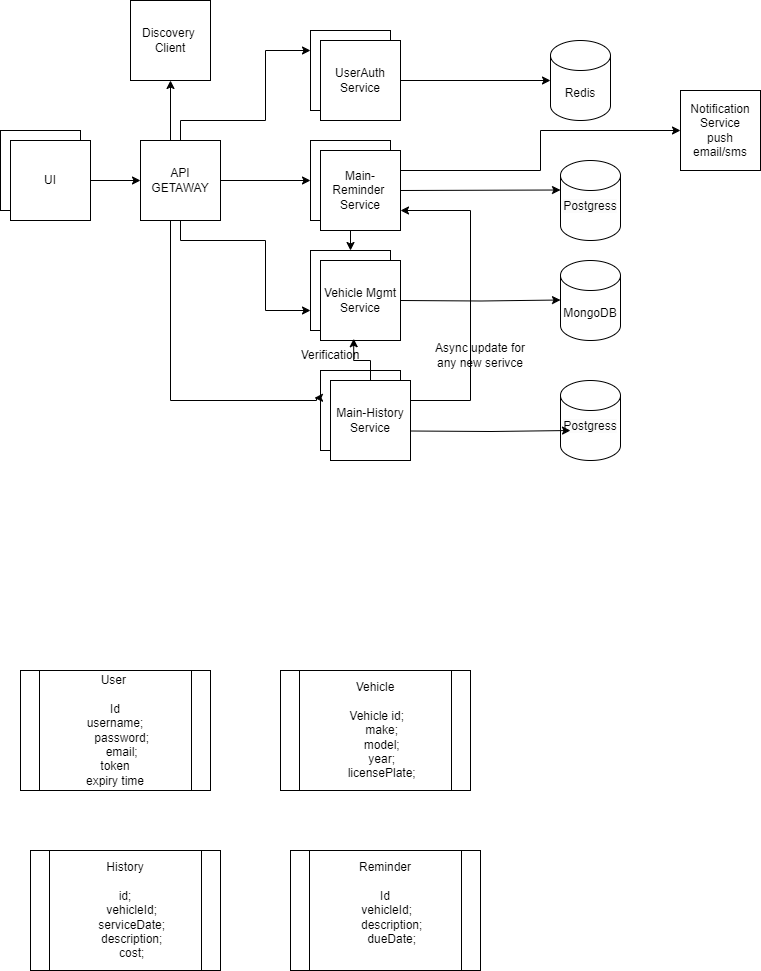

The diagram above was exported from draw.io. Its source (the exported page's mxGraphModel, read from the mxfile embedded in the PNG):
<mxGraphModel dx="1290" dy="603" grid="1" gridSize="10" guides="1" tooltips="1" connect="1" arrows="1" fold="1" page="1" pageScale="1" pageWidth="827" pageHeight="1169" math="0" shadow="0">
  <root>
    <mxCell id="0" />
    <mxCell id="1" parent="0" />
    <mxCell id="eRxiJ7V-nNIqKIoM_gBK-1" value="" style="whiteSpace=wrap;html=1;aspect=fixed;" parent="1" vertex="1">
      <mxGeometry x="40" y="200" width="80" height="80" as="geometry" />
    </mxCell>
    <mxCell id="eRxiJ7V-nNIqKIoM_gBK-2" value="UI" style="whiteSpace=wrap;html=1;aspect=fixed;" parent="1" vertex="1">
      <mxGeometry x="50" y="210" width="80" height="80" as="geometry" />
    </mxCell>
    <mxCell id="eRxiJ7V-nNIqKIoM_gBK-3" value="" style="endArrow=classic;html=1;rounded=0;exitX=1;exitY=0.5;exitDx=0;exitDy=0;" parent="1" source="eRxiJ7V-nNIqKIoM_gBK-2" target="eRxiJ7V-nNIqKIoM_gBK-4" edge="1">
      <mxGeometry width="50" height="50" relative="1" as="geometry">
        <mxPoint x="390" y="320" as="sourcePoint" />
        <mxPoint x="190" y="250" as="targetPoint" />
      </mxGeometry>
    </mxCell>
    <mxCell id="eRxiJ7V-nNIqKIoM_gBK-16" style="edgeStyle=orthogonalEdgeStyle;rounded=0;orthogonalLoop=1;jettySize=auto;html=1;entryX=0;entryY=0.5;entryDx=0;entryDy=0;" parent="1" source="eRxiJ7V-nNIqKIoM_gBK-4" target="eRxiJ7V-nNIqKIoM_gBK-8" edge="1">
      <mxGeometry relative="1" as="geometry" />
    </mxCell>
    <mxCell id="eRxiJ7V-nNIqKIoM_gBK-17" style="edgeStyle=orthogonalEdgeStyle;rounded=0;orthogonalLoop=1;jettySize=auto;html=1;entryX=0;entryY=0.25;entryDx=0;entryDy=0;" parent="1" source="eRxiJ7V-nNIqKIoM_gBK-4" target="eRxiJ7V-nNIqKIoM_gBK-5" edge="1">
      <mxGeometry relative="1" as="geometry">
        <Array as="points">
          <mxPoint x="220" y="190" />
          <mxPoint x="305" y="190" />
          <mxPoint x="305" y="120" />
        </Array>
      </mxGeometry>
    </mxCell>
    <mxCell id="eRxiJ7V-nNIqKIoM_gBK-18" style="edgeStyle=orthogonalEdgeStyle;rounded=0;orthogonalLoop=1;jettySize=auto;html=1;entryX=0;entryY=0.75;entryDx=0;entryDy=0;" parent="1" source="eRxiJ7V-nNIqKIoM_gBK-4" target="eRxiJ7V-nNIqKIoM_gBK-10" edge="1">
      <mxGeometry relative="1" as="geometry">
        <mxPoint x="220" y="390" as="targetPoint" />
        <Array as="points">
          <mxPoint x="220" y="310" />
          <mxPoint x="305" y="310" />
          <mxPoint x="305" y="380" />
        </Array>
      </mxGeometry>
    </mxCell>
    <mxCell id="eRxiJ7V-nNIqKIoM_gBK-31" style="edgeStyle=orthogonalEdgeStyle;rounded=0;orthogonalLoop=1;jettySize=auto;html=1;entryX=0.5;entryY=1;entryDx=0;entryDy=0;" parent="1" source="eRxiJ7V-nNIqKIoM_gBK-4" target="eRxiJ7V-nNIqKIoM_gBK-30" edge="1">
      <mxGeometry relative="1" as="geometry">
        <Array as="points">
          <mxPoint x="210" y="210" />
          <mxPoint x="210" y="210" />
        </Array>
      </mxGeometry>
    </mxCell>
    <mxCell id="eRxiJ7V-nNIqKIoM_gBK-4" value="API GETAWAY" style="whiteSpace=wrap;html=1;aspect=fixed;" parent="1" vertex="1">
      <mxGeometry x="180" y="210" width="80" height="80" as="geometry" />
    </mxCell>
    <mxCell id="eRxiJ7V-nNIqKIoM_gBK-5" value="" style="whiteSpace=wrap;html=1;aspect=fixed;" parent="1" vertex="1">
      <mxGeometry x="350" y="100" width="80" height="80" as="geometry" />
    </mxCell>
    <mxCell id="eRxiJ7V-nNIqKIoM_gBK-6" value="" style="whiteSpace=wrap;html=1;aspect=fixed;" parent="1" vertex="1">
      <mxGeometry x="360" y="110" width="80" height="80" as="geometry" />
    </mxCell>
    <mxCell id="eRxiJ7V-nNIqKIoM_gBK-26" style="edgeStyle=orthogonalEdgeStyle;rounded=0;orthogonalLoop=1;jettySize=auto;html=1;" parent="1" source="eRxiJ7V-nNIqKIoM_gBK-7" target="eRxiJ7V-nNIqKIoM_gBK-20" edge="1">
      <mxGeometry relative="1" as="geometry" />
    </mxCell>
    <mxCell id="eRxiJ7V-nNIqKIoM_gBK-7" value="UserAuth&lt;br style=&quot;border-color: var(--border-color);&quot;&gt;Service" style="whiteSpace=wrap;html=1;aspect=fixed;" parent="1" vertex="1">
      <mxGeometry x="360" y="110" width="80" height="80" as="geometry" />
    </mxCell>
    <mxCell id="eRxiJ7V-nNIqKIoM_gBK-8" value="" style="whiteSpace=wrap;html=1;aspect=fixed;" parent="1" vertex="1">
      <mxGeometry x="350" y="210" width="80" height="80" as="geometry" />
    </mxCell>
    <mxCell id="eRxiJ7V-nNIqKIoM_gBK-37" style="edgeStyle=orthogonalEdgeStyle;rounded=0;orthogonalLoop=1;jettySize=auto;html=1;exitX=0.5;exitY=1;exitDx=0;exitDy=0;entryX=0.5;entryY=0;entryDx=0;entryDy=0;" parent="1" source="eRxiJ7V-nNIqKIoM_gBK-9" target="eRxiJ7V-nNIqKIoM_gBK-10" edge="1">
      <mxGeometry relative="1" as="geometry" />
    </mxCell>
    <mxCell id="eRxiJ7V-nNIqKIoM_gBK-42" style="edgeStyle=orthogonalEdgeStyle;rounded=0;orthogonalLoop=1;jettySize=auto;html=1;exitX=1;exitY=0.25;exitDx=0;exitDy=0;entryX=0;entryY=0.5;entryDx=0;entryDy=0;" parent="1" source="eRxiJ7V-nNIqKIoM_gBK-9" target="eRxiJ7V-nNIqKIoM_gBK-41" edge="1">
      <mxGeometry relative="1" as="geometry" />
    </mxCell>
    <mxCell id="eRxiJ7V-nNIqKIoM_gBK-9" value="Main-Reminder&amp;nbsp;&lt;br style=&quot;border-color: var(--border-color);&quot;&gt;Service" style="whiteSpace=wrap;html=1;aspect=fixed;" parent="1" vertex="1">
      <mxGeometry x="360" y="220" width="80" height="80" as="geometry" />
    </mxCell>
    <mxCell id="eRxiJ7V-nNIqKIoM_gBK-10" value="" style="whiteSpace=wrap;html=1;aspect=fixed;" parent="1" vertex="1">
      <mxGeometry x="350" y="320" width="80" height="80" as="geometry" />
    </mxCell>
    <mxCell id="eRxiJ7V-nNIqKIoM_gBK-11" value="Vehicle Mgmt&lt;br&gt;Service" style="whiteSpace=wrap;html=1;aspect=fixed;" parent="1" vertex="1">
      <mxGeometry x="360" y="330" width="80" height="80" as="geometry" />
    </mxCell>
    <mxCell id="eRxiJ7V-nNIqKIoM_gBK-12" value="" style="whiteSpace=wrap;html=1;aspect=fixed;" parent="1" vertex="1">
      <mxGeometry x="360" y="440" width="80" height="80" as="geometry" />
    </mxCell>
    <mxCell id="eRxiJ7V-nNIqKIoM_gBK-38" style="edgeStyle=orthogonalEdgeStyle;rounded=0;orthogonalLoop=1;jettySize=auto;html=1;exitX=1;exitY=0.25;exitDx=0;exitDy=0;entryX=1;entryY=0.75;entryDx=0;entryDy=0;" parent="1" source="eRxiJ7V-nNIqKIoM_gBK-13" target="eRxiJ7V-nNIqKIoM_gBK-9" edge="1">
      <mxGeometry relative="1" as="geometry">
        <Array as="points">
          <mxPoint x="510" y="470" />
          <mxPoint x="510" y="280" />
        </Array>
      </mxGeometry>
    </mxCell>
    <mxCell id="eRxiJ7V-nNIqKIoM_gBK-13" value="Main-History&lt;br&gt;Service" style="whiteSpace=wrap;html=1;aspect=fixed;" parent="1" vertex="1">
      <mxGeometry x="370" y="450" width="80" height="80" as="geometry" />
    </mxCell>
    <mxCell id="eRxiJ7V-nNIqKIoM_gBK-19" style="edgeStyle=orthogonalEdgeStyle;rounded=0;orthogonalLoop=1;jettySize=auto;html=1;entryX=-0.075;entryY=0.343;entryDx=0;entryDy=0;entryPerimeter=0;" parent="1" source="eRxiJ7V-nNIqKIoM_gBK-4" target="eRxiJ7V-nNIqKIoM_gBK-12" edge="1">
      <mxGeometry relative="1" as="geometry">
        <Array as="points">
          <mxPoint x="210" y="470" />
          <mxPoint x="356" y="470" />
          <mxPoint x="356" y="467" />
        </Array>
      </mxGeometry>
    </mxCell>
    <mxCell id="eRxiJ7V-nNIqKIoM_gBK-20" value="Redis" style="shape=cylinder3;whiteSpace=wrap;html=1;boundedLbl=1;backgroundOutline=1;size=15;" parent="1" vertex="1">
      <mxGeometry x="590" y="110" width="60" height="80" as="geometry" />
    </mxCell>
    <mxCell id="eRxiJ7V-nNIqKIoM_gBK-21" value="&#10;&lt;span style=&quot;color: rgb(0, 0, 0); font-family: Helvetica; font-size: 12px; font-style: normal; font-variant-ligatures: normal; font-variant-caps: normal; font-weight: 400; letter-spacing: normal; orphans: 2; text-align: center; text-indent: 0px; text-transform: none; widows: 2; word-spacing: 0px; -webkit-text-stroke-width: 0px; background-color: rgb(251, 251, 251); text-decoration-thickness: initial; text-decoration-style: initial; text-decoration-color: initial; float: none; display: inline !important;&quot;&gt;Postgress&lt;/span&gt;&#10;&#10;" style="shape=cylinder3;whiteSpace=wrap;html=1;boundedLbl=1;backgroundOutline=1;size=15;" parent="1" vertex="1">
      <mxGeometry x="600" y="450" width="60" height="80" as="geometry" />
    </mxCell>
    <mxCell id="eRxiJ7V-nNIqKIoM_gBK-22" value="&#10;&lt;span style=&quot;color: rgb(0, 0, 0); font-family: Helvetica; font-size: 12px; font-style: normal; font-variant-ligatures: normal; font-variant-caps: normal; font-weight: 400; letter-spacing: normal; orphans: 2; text-align: center; text-indent: 0px; text-transform: none; widows: 2; word-spacing: 0px; -webkit-text-stroke-width: 0px; background-color: rgb(251, 251, 251); text-decoration-thickness: initial; text-decoration-style: initial; text-decoration-color: initial; float: none; display: inline !important;&quot;&gt;Postgress&lt;/span&gt;&#10;&#10;" style="shape=cylinder3;whiteSpace=wrap;html=1;boundedLbl=1;backgroundOutline=1;size=15;" parent="1" vertex="1">
      <mxGeometry x="600" y="230" width="60" height="80" as="geometry" />
    </mxCell>
    <mxCell id="eRxiJ7V-nNIqKIoM_gBK-23" value="MongoDB" style="shape=cylinder3;whiteSpace=wrap;html=1;boundedLbl=1;backgroundOutline=1;size=15;" parent="1" vertex="1">
      <mxGeometry x="600" y="330" width="60" height="80" as="geometry" />
    </mxCell>
    <mxCell id="eRxiJ7V-nNIqKIoM_gBK-27" style="edgeStyle=orthogonalEdgeStyle;rounded=0;orthogonalLoop=1;jettySize=auto;html=1;exitX=1;exitY=0.5;exitDx=0;exitDy=0;" parent="1" source="eRxiJ7V-nNIqKIoM_gBK-9" edge="1">
      <mxGeometry relative="1" as="geometry">
        <mxPoint x="450" y="259.5" as="sourcePoint" />
        <mxPoint x="600" y="259.5" as="targetPoint" />
      </mxGeometry>
    </mxCell>
    <mxCell id="eRxiJ7V-nNIqKIoM_gBK-28" style="edgeStyle=orthogonalEdgeStyle;rounded=0;orthogonalLoop=1;jettySize=auto;html=1;exitX=1;exitY=0.5;exitDx=0;exitDy=0;" parent="1" edge="1">
      <mxGeometry relative="1" as="geometry">
        <mxPoint x="440" y="370" as="sourcePoint" />
        <mxPoint x="600" y="369.5" as="targetPoint" />
      </mxGeometry>
    </mxCell>
    <mxCell id="eRxiJ7V-nNIqKIoM_gBK-29" style="edgeStyle=orthogonalEdgeStyle;rounded=0;orthogonalLoop=1;jettySize=auto;html=1;exitX=1;exitY=0.5;exitDx=0;exitDy=0;" parent="1" edge="1">
      <mxGeometry relative="1" as="geometry">
        <mxPoint x="450" y="500.5" as="sourcePoint" />
        <mxPoint x="610" y="500" as="targetPoint" />
      </mxGeometry>
    </mxCell>
    <mxCell id="eRxiJ7V-nNIqKIoM_gBK-30" value="Discovery&amp;nbsp;&lt;br&gt;Client" style="whiteSpace=wrap;html=1;aspect=fixed;" parent="1" vertex="1">
      <mxGeometry x="170" y="70" width="80" height="80" as="geometry" />
    </mxCell>
    <mxCell id="eRxiJ7V-nNIqKIoM_gBK-36" style="edgeStyle=orthogonalEdgeStyle;rounded=0;orthogonalLoop=1;jettySize=auto;html=1;entryX=0.415;entryY=0.978;entryDx=0;entryDy=0;entryPerimeter=0;" parent="1" source="eRxiJ7V-nNIqKIoM_gBK-13" target="eRxiJ7V-nNIqKIoM_gBK-11" edge="1">
      <mxGeometry relative="1" as="geometry" />
    </mxCell>
    <mxCell id="eRxiJ7V-nNIqKIoM_gBK-39" value="Async update for any new serivce" style="text;html=1;strokeColor=none;fillColor=none;align=center;verticalAlign=middle;whiteSpace=wrap;rounded=0;" parent="1" vertex="1">
      <mxGeometry x="470" y="410" width="100" height="30" as="geometry" />
    </mxCell>
    <mxCell id="eRxiJ7V-nNIqKIoM_gBK-41" value="Notification&lt;br&gt;Service&lt;br&gt;push email/sms" style="whiteSpace=wrap;html=1;aspect=fixed;" parent="1" vertex="1">
      <mxGeometry x="720" y="160" width="80" height="80" as="geometry" />
    </mxCell>
    <mxCell id="eRxiJ7V-nNIqKIoM_gBK-43" value="Verification" style="text;html=1;strokeColor=none;fillColor=none;align=center;verticalAlign=middle;whiteSpace=wrap;rounded=0;" parent="1" vertex="1">
      <mxGeometry x="340" y="410" width="60" height="30" as="geometry" />
    </mxCell>
    <mxCell id="eRxiJ7V-nNIqKIoM_gBK-44" value="User&amp;nbsp;&lt;br&gt;&lt;br&gt;Id&lt;br&gt;&lt;div&gt;username;&lt;/div&gt;&lt;div&gt;&amp;nbsp; &amp;nbsp; password;&lt;/div&gt;&lt;div&gt;&amp;nbsp; &amp;nbsp; email;&lt;/div&gt;&lt;div&gt;token&lt;/div&gt;&lt;div&gt;expiry time&lt;/div&gt;" style="shape=process;whiteSpace=wrap;html=1;backgroundOutline=1;" parent="1" vertex="1">
      <mxGeometry x="60" y="740" width="190" height="120" as="geometry" />
    </mxCell>
    <mxCell id="eRxiJ7V-nNIqKIoM_gBK-45" value="Reminder&lt;br&gt;&lt;br&gt;Id&lt;br&gt;&lt;div&gt;&amp;nbsp;vehicleId;&lt;/div&gt;&lt;div&gt;&amp;nbsp; &amp;nbsp; description;&lt;/div&gt;&lt;div&gt;&amp;nbsp; &amp;nbsp; dueDate;&lt;/div&gt;&lt;div&gt;&lt;br&gt;&lt;/div&gt;" style="shape=process;whiteSpace=wrap;html=1;backgroundOutline=1;" parent="1" vertex="1">
      <mxGeometry x="330" y="920" width="190" height="120" as="geometry" />
    </mxCell>
    <mxCell id="eRxiJ7V-nNIqKIoM_gBK-46" value="Vehicle&lt;br&gt;&lt;div&gt;&amp;nbsp;&lt;/div&gt;&lt;div&gt;&amp;nbsp;Vehicle&lt;span style=&quot;background-color: initial;&quot;&gt;&amp;nbsp;id;&lt;/span&gt;&lt;/div&gt;&lt;div&gt;&amp;nbsp; &amp;nbsp; make;&lt;/div&gt;&lt;div&gt;&amp;nbsp; &amp;nbsp; model;&lt;/div&gt;&lt;div&gt;&amp;nbsp; &amp;nbsp; &lt;span style=&quot;background-color: initial;&quot;&gt;year;&lt;/span&gt;&lt;/div&gt;&lt;div&gt;&amp;nbsp; &amp;nbsp; licensePlate;&lt;/div&gt;" style="shape=process;whiteSpace=wrap;html=1;backgroundOutline=1;" parent="1" vertex="1">
      <mxGeometry x="320" y="740" width="190" height="120" as="geometry" />
    </mxCell>
    <mxCell id="eRxiJ7V-nNIqKIoM_gBK-47" value="History&lt;br&gt;&lt;br&gt;&lt;div&gt;id;&lt;/div&gt;&lt;div&gt;&amp;nbsp; &amp;nbsp; vehicleId;&lt;/div&gt;&lt;div&gt;&amp;nbsp; &amp;nbsp; serviceDate;&lt;/div&gt;&lt;div&gt;&amp;nbsp; &amp;nbsp; description;&lt;/div&gt;&lt;div&gt;&amp;nbsp; &amp;nbsp; cost;&lt;/div&gt;" style="shape=process;whiteSpace=wrap;html=1;backgroundOutline=1;" parent="1" vertex="1">
      <mxGeometry x="70" y="920" width="190" height="120" as="geometry" />
    </mxCell>
  </root>
</mxGraphModel>